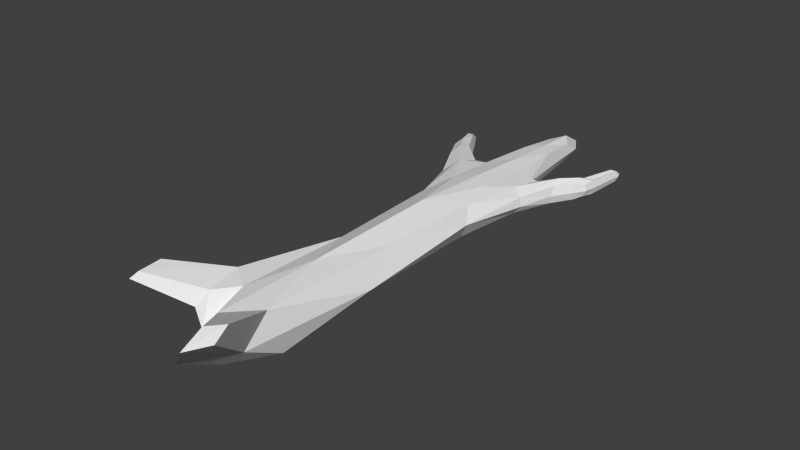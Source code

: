 # Source: trunk.blend  (saved by Blender 2.74.0; exported with 4.5.12 LTS)
import bpy
from mathutils import Matrix  # noqa: F401  (used for matrix-valued properties, if any)

bpy.ops.wm.read_factory_settings(use_empty=True)
scene = bpy.context.scene
scene.name = 'Scene'

# ---- collections
col_collection_1 = bpy.data.collections.new('Collection 1'); scene.collection.children.link(col_collection_1)

# ---- world
world_world = bpy.data.worlds.new('World'); scene.world = world_world
world_world.color = (0.05088, 0.05088, 0.05088)
world_world.use_sun_shadow = False
world_world.sun_shadow_jitter_overblur = 0.0
world_world.cycles.sampling_method = 'MANUAL'
world_world.cycles.sample_map_resolution = 256

# ---- meshes
me_cube_001 = bpy.data.meshes.new('Cube.001')
me_cube_001.from_pydata([(-0.2579, -0.6241, -0.04409), (0.03036, -1.92, -0.02648), (0.3624, 0.9968, -0.04022), (0.03183, 1.719, -0.1397), (0.03194, -0.608, -0.2706), (0.0377, -0.791, 0.1692), (0.02831, 0.9622, 0.1377), (0.03183, 0.9286, -0.1698), (0.324, -0.6019, -0.02885), (-0.3612, 0.9702, -0.04411), (0.5433, 1.4, -0.02504), (0.2939, 1.174, -0.1258), (0.3382, 1.371, -0.02527), (0.2676, 1.049, 0.07483), (0.6201, 1.605, -0.02504), (0.5372, 1.507, -0.09982), (0.5315, 1.614, -0.02502), (0.5406, 1.506, 0.06436), (0.03183, 2.28, -0.02537), (0.0318, 1.802, 0.08766), (0.1579, 1.712, -0.02616), (-0.0939, 1.712, -0.02611), (-0.5835, 1.42, -0.02504), (-0.2923, 1.126, 0.1043), (-0.2979, 1.149, -0.1408), (-0.3248, 1.373, -0.02581), (-0.6641, 1.761, -0.02504), (-0.5777, 1.565, 0.07135), (-0.5777, 1.565, -0.1214), (-0.5719, 1.711, -0.02504), (-0.1467, 1.338, -0.02496), (-0.1317, -0.372, 0.1015), (-0.1496, -1.577, -0.02976), (-0.124, 0.9837, -0.1651), (0.02678, -1.591, 0.1565), (0.2229, -1.587, -0.03348), (0.03182, -1.598, -0.1945), (0.1441, 0.822, 0.1209), (0.1979, 1.337, -0.02496), (0.1654, -0.3326, -0.1752), (0.0298, 1.428, 0.1047), (0.03183, 1.235, -0.1579), (-0.1077, 0.8313, 0.127), (-0.1036, -0.3407, -0.1783), (0.1753, -0.243, 0.09), (0.1751, 0.9887, -0.161), (0.03295, 0.261, 0.1832), (0.03183, 0.4348, -0.1866), (0.2649, 0.4706, -0.01632), (-0.2327, 0.44, -0.01656), (0.4437, 1.371, 0.07881), (0.4342, 1.492, -0.02494), (0.4384, 1.37, -0.1082), (0.4477, 1.25, -0.02562), (0.3096, 0.9803, -0.09951), (0.3479, 1.003, 0.02975), (0.3117, 1.31, -0.09354), (0.3049, 1.296, 0.04046), (0.6003, 1.581, 0.03208), (0.5993, 1.581, -0.0811), (0.6029, 1.497, -0.02504), (0.5406, 1.423, -0.08345), (0.5451, 1.435, 0.03836), (0.5337, 1.591, -0.07901), (0.532, 1.579, 0.03343), (-0.05622, 2.134, -0.02641), (0.1199, 2.134, -0.02643), (0.03183, 2.119, 0.07155), (0.03183, 2.147, -0.1016), (-0.05466, 1.719, -0.1116), (0.1183, 1.719, -0.1116), (0.1405, 1.688, 0.0822), (-0.07626, 1.686, 0.08224), (-0.4568, 1.52, -0.02501), (-0.4656, 1.363, -0.1344), (-0.4672, 1.362, 0.09807), (-0.4733, 1.202, -0.02504), (-0.3468, 0.9895, 0.04391), (-0.2974, 0.9614, -0.1103), (-0.271, 1.3, 0.04744), (-0.2855, 1.283, -0.1102), (-0.6385, 1.813, -0.02504), (-0.6425, 1.712, -0.09181), (-0.6425, 1.712, 0.04173), (-0.6465, 1.611, -0.02504), (-0.5821, 1.456, 0.05015), (-0.5821, 1.456, -0.1002), (-0.5734, 1.674, 0.04435), (-0.5734, 1.674, -0.09443), (-0.1113, 1.235, -0.136), (-0.1246, 1.237, 0.08936), (-0.1439, -1.269, -0.207), (-0.09907, -1.278, 0.146), (0.167, 1.235, -0.1341), (0.1624, 1.227, 0.08354), (0.2074, -1.27, -0.2073), (0.2021, -1.368, 0.1389), (-0.1731, 0.5514, 0.0968), (-0.1387, 0.4784, -0.1465), (0.2041, 0.5712, 0.08923), (0.1906, 0.5089, -0.1457), (0.4533, 1.3, 0.04575), (0.4319, 1.448, 0.04104), (0.4364, 1.467, -0.08497), (0.4435, 1.276, -0.08823), (0.5872, 1.502, 0.01841), (0.581, 1.621, 0.01644), (0.5807, 1.624, -0.0656), (0.5858, 1.499, -0.06759), (-0.03088, 2.032, -0.08797), (-0.05108, 2.007, 0.0535), (0.1147, 2.007, 0.05345), (0.09454, 2.032, -0.08798), (-0.4607, 1.487, -0.1038), (-0.4568, 1.47, 0.06005), (-0.4706, 1.24, -0.1103), (-0.4746, 1.251, 0.06514), (-0.6226, 1.751, -0.07485), (-0.6226, 1.751, 0.02476), (-0.6288, 1.597, -0.07743), (-0.6288, 1.597, 0.02735), (-0.3171, -1.174, 0.03623), (-0.2651, -1.166, 0.1683), (-0.2673, -1.519, 0.0466), (-0.2272, -1.428, 0.1396), (-0.5973, -1.491, 0.2154), (-0.5855, -1.491, 0.2507), (-0.5905, -1.731, 0.2154), (-0.5786, -1.669, 0.2437), (0.3573, -2.136, 0.3005), (0.3573, -1.972, 0.3831), (0.44, -1.972, 0.3005), (0.4155, -1.845, 0.3587), (0.6599, 1.872, -0.01773), (0.6458, 1.855, 0.02289), (0.6428, 1.915, -0.01773), (0.6451, 1.855, -0.05759), (0.5969, 1.878, -0.01771), (0.5985, 1.862, -0.0561), (0.5973, 1.853, 0.02386), (0.6321, 1.884, 0.01177), (0.6319, 1.886, -0.04657)], [], [(49, 31, 97), (32, 124, 123), (0, 91, 32), (0, 98, 43), (1, 92, 32), (96, 131, 35), (35, 36, 95), (36, 32, 91), (54, 48, 100), (48, 55, 99), (55, 53, 101), (2, 104, 53), (69, 41, 89), (41, 70, 93), (3, 112, 70), (3, 109, 68), (47, 43, 98), (4, 91, 43), (4, 95, 36), (39, 47, 100), (46, 44, 99), (5, 96, 44), (5, 92, 34), (31, 46, 97), (6, 94, 40), (37, 46, 99), (46, 42, 97), (6, 90, 42), (7, 89, 41), (7, 98, 33), (7, 100, 47), (45, 41, 93), (8, 96, 35), (44, 48, 99), (8, 100, 48), (8, 95, 39), (77, 49, 97), (49, 78, 98), (9, 115, 78), (76, 77, 116), (61, 53, 104), (10, 101, 53), (10, 105, 62), (10, 108, 60), (11, 93, 56), (45, 54, 100), (54, 52, 104), (52, 56, 103), (57, 38, 94), (38, 56, 93), (12, 103, 56), (12, 102, 51), (13, 99, 55), (13, 94, 37), (57, 50, 102), (50, 55, 101), (14, 105, 60), (58, 14, 133, 134), (14, 59, 136, 133), (14, 108, 59), (15, 103, 63), (15, 104, 52), (15, 108, 61), (15, 107, 59), (64, 51, 102), (51, 63, 103), (63, 16, 137, 138), (16, 64, 139, 137), (17, 101, 62), (50, 64, 102), (17, 106, 64), (58, 62, 105), (18, 111, 66), (18, 110, 67), (18, 109, 65), (18, 112, 68), (71, 40, 94), (40, 72, 90), (19, 110, 72), (19, 111, 67), (20, 93, 70), (38, 71, 94), (20, 111, 71), (20, 112, 66), (72, 30, 90), (21, 89, 30), (21, 109, 69), (21, 110, 65), (85, 76, 116), (76, 86, 115), (22, 119, 86), (22, 120, 84), (23, 90, 79), (23, 97, 42), (77, 75, 116), (23, 114, 75), (78, 33, 98), (33, 80, 89), (80, 74, 113), (74, 78, 115), (80, 30, 89), (30, 79, 90), (25, 114, 79), (25, 113, 73), (26, 118, 81), (26, 120, 83), (26, 119, 84), (26, 117, 82), (27, 114, 87), (27, 116, 75), (27, 120, 85), (83, 87, 118), (86, 74, 115), (28, 113, 74), (88, 82, 117), (28, 119, 82), (88, 73, 113), (73, 87, 114), (29, 118, 87), (29, 117, 81), (123, 128, 127), (92, 122, 124), (0, 123, 121), (0, 122, 31), (125, 128, 126), (122, 128, 124), (121, 127, 125), (122, 125, 126), (129, 132, 130), (96, 130, 132), (35, 129, 1), (34, 129, 130), (0, 31, 49), (92, 124, 32), (43, 91, 0), (49, 98, 0), (34, 92, 1), (132, 131, 96), (1, 36, 35), (1, 32, 36), (2, 48, 54), (2, 55, 48), (2, 53, 55), (54, 104, 2), (3, 41, 69), (3, 70, 41), (68, 112, 3), (69, 109, 3), (4, 43, 47), (36, 91, 4), (39, 95, 4), (4, 47, 39), (5, 44, 46), (34, 96, 5), (31, 92, 5), (5, 46, 31), (37, 94, 6), (6, 46, 37), (6, 42, 46), (40, 90, 6), (33, 89, 7), (47, 98, 7), (45, 100, 7), (7, 41, 45), (44, 96, 8), (8, 48, 44), (39, 100, 8), (35, 95, 8), (9, 49, 77), (9, 78, 49), (76, 115, 9), (9, 77, 76), (10, 53, 61), (62, 101, 10), (60, 105, 10), (61, 108, 10), (45, 93, 11), (11, 54, 45), (11, 52, 54), (11, 56, 52), (12, 38, 57), (12, 56, 38), (51, 103, 12), (57, 102, 12), (37, 99, 13), (57, 94, 13), (13, 50, 57), (13, 55, 50), (58, 105, 14), (106, 58, 134, 140), (59, 107, 141, 136), (60, 108, 14), (52, 103, 15), (61, 104, 15), (59, 108, 15), (63, 107, 15), (16, 51, 64), (16, 63, 51), (107, 63, 138, 141), (64, 106, 140, 139), (50, 101, 17), (17, 64, 50), (58, 106, 17), (17, 62, 58), (67, 111, 18), (65, 110, 18), (68, 109, 18), (66, 112, 18), (19, 40, 71), (19, 72, 40), (67, 110, 19), (71, 111, 19), (38, 93, 20), (20, 71, 38), (66, 111, 20), (70, 112, 20), (21, 30, 72), (69, 89, 21), (65, 109, 21), (72, 110, 21), (22, 76, 85), (22, 86, 76), (84, 119, 22), (85, 120, 22), (42, 90, 23), (77, 97, 23), (23, 75, 77), (79, 114, 23), (24, 33, 78), (24, 80, 33), (24, 74, 80), (24, 78, 74), (25, 30, 80), (25, 79, 30), (73, 114, 25), (80, 113, 25), (83, 118, 26), (84, 120, 26), (82, 119, 26), (81, 117, 26), (75, 114, 27), (85, 116, 27), (83, 120, 27), (27, 87, 83), (28, 74, 86), (88, 113, 28), (28, 82, 88), (86, 119, 28), (29, 73, 88), (29, 87, 73), (81, 118, 29), (88, 117, 29), (124, 128, 123), (31, 122, 92), (32, 123, 0), (121, 122, 0), (127, 128, 125), (126, 128, 122), (123, 127, 121), (121, 125, 122), (131, 132, 129), (34, 130, 96), (131, 129, 35), (1, 129, 34), (133, 140, 134), (133, 141, 135), (137, 141, 138), (137, 140, 135), (135, 140, 133), (136, 141, 133), (135, 141, 137), (139, 140, 137)])
me_cube_001.use_remesh_preserve_volume = False
me_cube_001.use_remesh_preserve_attributes = False
me_cube_001.use_mirror_vertex_groups = False
me_cube_001.update()

# ---- objects
ob_cube_001 = bpy.data.objects.new('Cube.001', me_cube_001)

# ---- transforms, parenting, visibility, modifiers, constraints
ob_cube_001.location = (0.0, 0.0, 0.0)
ob_cube_001.lineart.crease_threshold = 0.0

# ---- collection membership
col_collection_1.objects.link(ob_cube_001)

# ---- scene / render settings (as saved in the file)
scene.frame_start = 1; scene.frame_end = 250; scene.frame_set(1)
scene.render.engine = 'BLENDER_EEVEE_NEXT'
scene.render.resolution_percentage = 50
scene.render.dither_intensity = 0.0
scene.cycles.use_denoising = False
scene.cycles.samples = 10
scene.cycles.sampling_pattern = 'TABULATED_SOBOL'
scene.cycles.light_sampling_threshold = 0.0
scene.cycles.use_adaptive_sampling = False
scene.cycles.use_light_tree = False
scene.cycles.blur_glossy = 0.0
scene.cycles.pixel_filter_type = 'GAUSSIAN'
scene.cycles.sample_clamp_indirect = 0.0
scene.view_settings.view_transform = 'Standard'
bpy.context.view_layer.update()

# ---- added for rendering (the .blend has no active camera and no usable light): camera, sun
cam_auto = bpy.data.cameras.new('AutoCamera')
cam_auto.lens = 50.0
cam_auto.sensor_width = 36.0
cam_auto.clip_end = 1000.0
ob_auto_camera = bpy.data.objects.new('AutoCamera', cam_auto)
scene.collection.objects.link(ob_auto_camera)
ob_auto_camera.location = (4.30575, -5.09731, 3.50255)
ob_auto_camera.rotation_euler = (1.09748, -7.21219e-08, 0.694738)
scene.camera = ob_auto_camera
light_auto_sun = bpy.data.lights.new('AutoSun', 'SUN')
light_auto_sun.energy = 3.0
light_auto_sun.angle = 0.0523599
ob_auto_sun = bpy.data.objects.new('AutoSun', light_auto_sun)
scene.collection.objects.link(ob_auto_sun)
ob_auto_sun.rotation_euler = (0.872665, 0.174533, 0.523599)
bpy.context.view_layer.update()
